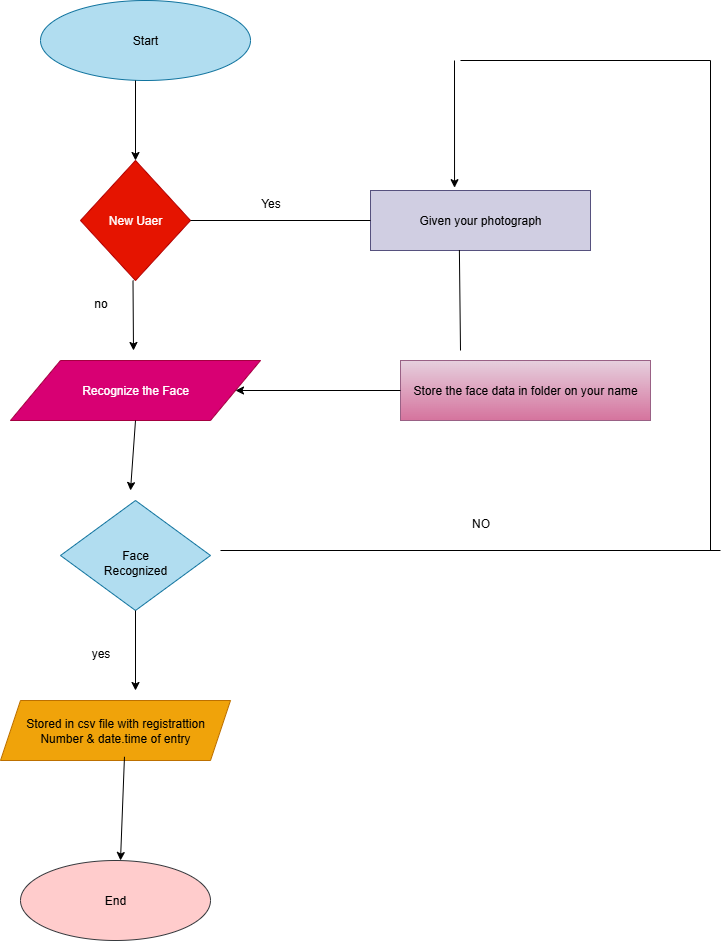

The diagram above was exported from draw.io. Its source (the exported page's mxGraphModel, read from the mxfile embedded in the PNG):
<mxGraphModel dx="2084" dy="1054" grid="1" gridSize="10" guides="1" tooltips="1" connect="1" arrows="1" fold="1" page="1" pageScale="1" pageWidth="850" pageHeight="1100" math="0" shadow="0">
  <root>
    <mxCell id="0" />
    <mxCell id="1" parent="0" />
    <mxCell id="lG1axZOw4h3YP2Hyzjtx-3" value="Start" style="ellipse;whiteSpace=wrap;html=1;fillColor=#b1ddf0;strokeColor=#10739e;" vertex="1" parent="1">
      <mxGeometry x="110" y="50" width="210" height="80" as="geometry" />
    </mxCell>
    <mxCell id="lG1axZOw4h3YP2Hyzjtx-4" value="New Uaer" style="rhombus;whiteSpace=wrap;html=1;fillColor=#e51400;fontColor=#ffffff;strokeColor=#B20000;" vertex="1" parent="1">
      <mxGeometry x="150" y="210" width="110" height="120" as="geometry" />
    </mxCell>
    <mxCell id="lG1axZOw4h3YP2Hyzjtx-5" value="" style="endArrow=classic;html=1;rounded=0;entryX=0.5;entryY=0;entryDx=0;entryDy=0;" edge="1" parent="1" target="lG1axZOw4h3YP2Hyzjtx-4">
      <mxGeometry width="50" height="50" relative="1" as="geometry">
        <mxPoint x="205" y="130" as="sourcePoint" />
        <mxPoint x="250" y="100" as="targetPoint" />
      </mxGeometry>
    </mxCell>
    <mxCell id="lG1axZOw4h3YP2Hyzjtx-6" value="Recognize the Face" style="shape=parallelogram;perimeter=parallelogramPerimeter;whiteSpace=wrap;html=1;fixedSize=1;size=50;fillColor=#d80073;fontColor=#ffffff;strokeColor=#A50040;" vertex="1" parent="1">
      <mxGeometry x="80" y="410" width="250" height="60" as="geometry" />
    </mxCell>
    <mxCell id="lG1axZOw4h3YP2Hyzjtx-7" value="" style="endArrow=classic;html=1;rounded=0;" edge="1" parent="1">
      <mxGeometry width="50" height="50" relative="1" as="geometry">
        <mxPoint x="202.5" y="330" as="sourcePoint" />
        <mxPoint x="203" y="400" as="targetPoint" />
      </mxGeometry>
    </mxCell>
    <mxCell id="lG1axZOw4h3YP2Hyzjtx-8" value="&lt;br&gt;&lt;div&gt;Face&lt;/div&gt;&lt;div&gt;Recognized&lt;/div&gt;" style="rhombus;whiteSpace=wrap;html=1;fillColor=#b1ddf0;strokeColor=#10739e;" vertex="1" parent="1">
      <mxGeometry x="130" y="550" width="150" height="110" as="geometry" />
    </mxCell>
    <mxCell id="lG1axZOw4h3YP2Hyzjtx-9" value="" style="endArrow=classic;html=1;rounded=0;exitX=0.5;exitY=1;exitDx=0;exitDy=0;" edge="1" parent="1" source="lG1axZOw4h3YP2Hyzjtx-6">
      <mxGeometry width="50" height="50" relative="1" as="geometry">
        <mxPoint x="170" y="480" as="sourcePoint" />
        <mxPoint x="200" y="540" as="targetPoint" />
      </mxGeometry>
    </mxCell>
    <mxCell id="lG1axZOw4h3YP2Hyzjtx-12" value="Stored in csv file with registrattion&lt;div&gt;Number &amp;amp; date.time of entry&lt;/div&gt;" style="shape=parallelogram;perimeter=parallelogramPerimeter;whiteSpace=wrap;html=1;fixedSize=1;fillColor=#f0a30a;strokeColor=#BD7000;fontColor=#000000;" vertex="1" parent="1">
      <mxGeometry x="70" y="750" width="230" height="60" as="geometry" />
    </mxCell>
    <mxCell id="lG1axZOw4h3YP2Hyzjtx-13" value="" style="endArrow=classic;html=1;rounded=0;exitX=0.5;exitY=1;exitDx=0;exitDy=0;" edge="1" parent="1" source="lG1axZOw4h3YP2Hyzjtx-8">
      <mxGeometry width="50" height="50" relative="1" as="geometry">
        <mxPoint x="200" y="680" as="sourcePoint" />
        <mxPoint x="205" y="740" as="targetPoint" />
      </mxGeometry>
    </mxCell>
    <mxCell id="lG1axZOw4h3YP2Hyzjtx-15" value="" style="endArrow=classic;html=1;rounded=0;exitX=0.539;exitY=0.938;exitDx=0;exitDy=0;exitPerimeter=0;" edge="1" parent="1" source="lG1axZOw4h3YP2Hyzjtx-12">
      <mxGeometry width="50" height="50" relative="1" as="geometry">
        <mxPoint x="160" y="830" as="sourcePoint" />
        <mxPoint x="190" y="910" as="targetPoint" />
      </mxGeometry>
    </mxCell>
    <mxCell id="lG1axZOw4h3YP2Hyzjtx-16" value="Given your photograph" style="rounded=0;whiteSpace=wrap;html=1;fillColor=#d0cee2;strokeColor=#56517e;" vertex="1" parent="1">
      <mxGeometry x="440" y="240" width="220" height="60" as="geometry" />
    </mxCell>
    <mxCell id="lG1axZOw4h3YP2Hyzjtx-17" value="Store the face data in folder on your name" style="rounded=0;whiteSpace=wrap;html=1;fillColor=#e6d0de;gradientColor=#d5739d;strokeColor=#996185;" vertex="1" parent="1">
      <mxGeometry x="470" y="410" width="250" height="60" as="geometry" />
    </mxCell>
    <mxCell id="lG1axZOw4h3YP2Hyzjtx-20" value="" style="endArrow=none;html=1;rounded=0;" edge="1" parent="1">
      <mxGeometry width="50" height="50" relative="1" as="geometry">
        <mxPoint x="290" y="600" as="sourcePoint" />
        <mxPoint x="790" y="600" as="targetPoint" />
      </mxGeometry>
    </mxCell>
    <mxCell id="lG1axZOw4h3YP2Hyzjtx-22" value="" style="endArrow=none;html=1;rounded=0;" edge="1" parent="1">
      <mxGeometry width="50" height="50" relative="1" as="geometry">
        <mxPoint x="780" y="600" as="sourcePoint" />
        <mxPoint x="780" y="110" as="targetPoint" />
      </mxGeometry>
    </mxCell>
    <mxCell id="lG1axZOw4h3YP2Hyzjtx-26" value="" style="endArrow=none;html=1;rounded=0;" edge="1" parent="1">
      <mxGeometry width="50" height="50" relative="1" as="geometry">
        <mxPoint x="530" y="110" as="sourcePoint" />
        <mxPoint x="780" y="110" as="targetPoint" />
      </mxGeometry>
    </mxCell>
    <mxCell id="lG1axZOw4h3YP2Hyzjtx-27" value="" style="endArrow=classic;html=1;rounded=0;entryX=0.382;entryY=-0.047;entryDx=0;entryDy=0;entryPerimeter=0;" edge="1" parent="1" target="lG1axZOw4h3YP2Hyzjtx-16">
      <mxGeometry width="50" height="50" relative="1" as="geometry">
        <mxPoint x="524" y="110" as="sourcePoint" />
        <mxPoint x="530" y="200" as="targetPoint" />
      </mxGeometry>
    </mxCell>
    <mxCell id="lG1axZOw4h3YP2Hyzjtx-28" value="" style="endArrow=classic;html=1;rounded=0;exitX=0;exitY=0.5;exitDx=0;exitDy=0;" edge="1" parent="1" source="lG1axZOw4h3YP2Hyzjtx-17" target="lG1axZOw4h3YP2Hyzjtx-6">
      <mxGeometry width="50" height="50" relative="1" as="geometry">
        <mxPoint x="450" y="440" as="sourcePoint" />
        <mxPoint x="390" y="410" as="targetPoint" />
      </mxGeometry>
    </mxCell>
    <mxCell id="lG1axZOw4h3YP2Hyzjtx-29" value="" style="endArrow=none;html=1;rounded=0;entryX=0.404;entryY=0.993;entryDx=0;entryDy=0;entryPerimeter=0;" edge="1" parent="1" target="lG1axZOw4h3YP2Hyzjtx-16">
      <mxGeometry width="50" height="50" relative="1" as="geometry">
        <mxPoint x="530" y="400" as="sourcePoint" />
        <mxPoint x="550" y="280" as="targetPoint" />
      </mxGeometry>
    </mxCell>
    <mxCell id="lG1axZOw4h3YP2Hyzjtx-30" value="" style="endArrow=none;html=1;rounded=0;entryX=0;entryY=0.5;entryDx=0;entryDy=0;" edge="1" parent="1" target="lG1axZOw4h3YP2Hyzjtx-16">
      <mxGeometry width="50" height="50" relative="1" as="geometry">
        <mxPoint x="260" y="270" as="sourcePoint" />
        <mxPoint x="310" y="220" as="targetPoint" />
      </mxGeometry>
    </mxCell>
    <mxCell id="lG1axZOw4h3YP2Hyzjtx-31" value="Yes" style="text;html=1;align=center;verticalAlign=middle;resizable=0;points=[];autosize=1;strokeColor=none;fillColor=none;" vertex="1" parent="1">
      <mxGeometry x="320" y="238" width="40" height="30" as="geometry" />
    </mxCell>
    <mxCell id="lG1axZOw4h3YP2Hyzjtx-33" value="End" style="ellipse;whiteSpace=wrap;html=1;fillColor=#ffcccc;strokeColor=#36393d;" vertex="1" parent="1">
      <mxGeometry x="90" y="910" width="190" height="80" as="geometry" />
    </mxCell>
    <mxCell id="lG1axZOw4h3YP2Hyzjtx-35" value="NO" style="text;html=1;align=center;verticalAlign=middle;resizable=0;points=[];autosize=1;strokeColor=none;fillColor=none;" vertex="1" parent="1">
      <mxGeometry x="530" y="558" width="40" height="30" as="geometry" />
    </mxCell>
    <mxCell id="lG1axZOw4h3YP2Hyzjtx-36" value="no" style="text;html=1;align=center;verticalAlign=middle;resizable=0;points=[];autosize=1;strokeColor=none;fillColor=none;" vertex="1" parent="1">
      <mxGeometry x="150" y="338" width="40" height="30" as="geometry" />
    </mxCell>
    <mxCell id="lG1axZOw4h3YP2Hyzjtx-37" value="yes" style="text;html=1;align=center;verticalAlign=middle;resizable=0;points=[];autosize=1;strokeColor=none;fillColor=none;" vertex="1" parent="1">
      <mxGeometry x="150" y="688" width="40" height="30" as="geometry" />
    </mxCell>
  </root>
</mxGraphModel>